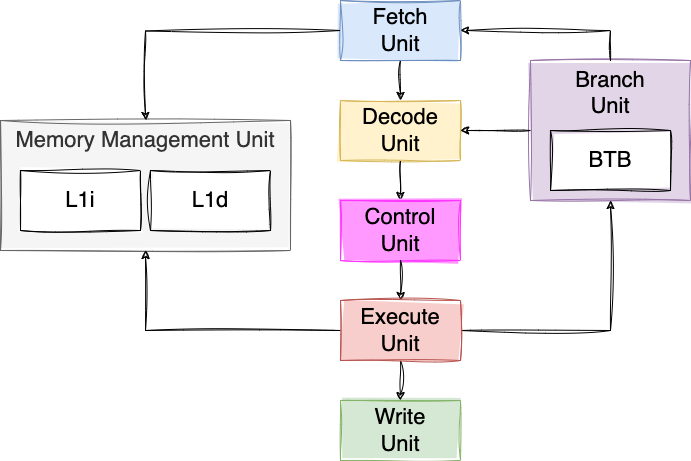

The diagram above was exported from draw.io. Its source (the exported page's mxGraphModel, read from the mxfile embedded in the PNG):
<mxGraphModel dx="2069" dy="819" grid="1" gridSize="10" guides="1" tooltips="1" connect="1" arrows="1" fold="1" page="1" pageScale="1" pageWidth="827" pageHeight="1169" math="0" shadow="0">
  <root>
    <mxCell id="0" />
    <mxCell id="1" parent="0" />
    <mxCell id="o8IJdF6473P2lBcYNafF-1" value="Fetch&lt;br&gt;Unit" style="rounded=0;whiteSpace=wrap;html=1;sketch=1;curveFitting=1;jiggle=2;fontSize=22;fillStyle=solid;fillColor=#dae8fc;strokeColor=#6c8ebf;" parent="1" vertex="1">
      <mxGeometry x="240" y="160" width="120" height="60" as="geometry" />
    </mxCell>
    <mxCell id="o8IJdF6473P2lBcYNafF-2" value="Decode&lt;br&gt;Unit" style="rounded=0;whiteSpace=wrap;html=1;sketch=1;curveFitting=1;jiggle=2;fontSize=22;fillStyle=solid;fillColor=#fff2cc;strokeColor=#d6b656;" parent="1" vertex="1">
      <mxGeometry x="240" y="260" width="120" height="60" as="geometry" />
    </mxCell>
    <mxCell id="o8IJdF6473P2lBcYNafF-3" value="" style="endArrow=classic;html=1;rounded=0;exitX=0.5;exitY=1;exitDx=0;exitDy=0;sketch=1;curveFitting=1;jiggle=2;" parent="1" source="o8IJdF6473P2lBcYNafF-1" target="o8IJdF6473P2lBcYNafF-2" edge="1">
      <mxGeometry width="50" height="50" relative="1" as="geometry">
        <mxPoint x="400" y="450" as="sourcePoint" />
        <mxPoint x="450" y="400" as="targetPoint" />
      </mxGeometry>
    </mxCell>
    <mxCell id="o8IJdF6473P2lBcYNafF-5" value="Write&lt;br&gt;Unit" style="rounded=0;whiteSpace=wrap;html=1;sketch=1;curveFitting=1;jiggle=2;fontSize=22;fillStyle=solid;fillColor=#d5e8d4;strokeColor=#82b366;" parent="1" vertex="1">
      <mxGeometry x="240" y="560" width="120" height="60" as="geometry" />
    </mxCell>
    <mxCell id="o8IJdF6473P2lBcYNafF-6" value="" style="endArrow=classic;html=1;rounded=0;sketch=1;curveFitting=1;jiggle=2;entryX=0.5;entryY=0;entryDx=0;entryDy=0;" parent="1" target="o8IJdF6473P2lBcYNafF-18" edge="1">
      <mxGeometry width="50" height="50" relative="1" as="geometry">
        <mxPoint x="300" y="320" as="sourcePoint" />
        <mxPoint x="310" y="270" as="targetPoint" />
      </mxGeometry>
    </mxCell>
    <mxCell id="o8IJdF6473P2lBcYNafF-7" value="" style="endArrow=classic;html=1;rounded=0;sketch=1;curveFitting=1;jiggle=2;entryX=0.5;entryY=0;entryDx=0;entryDy=0;exitX=0.5;exitY=1;exitDx=0;exitDy=0;" parent="1" source="9K8pihRpss82WbuMdPXc-1" target="o8IJdF6473P2lBcYNafF-5" edge="1">
      <mxGeometry width="50" height="50" relative="1" as="geometry">
        <mxPoint x="300" y="584.5" as="sourcePoint" />
        <mxPoint x="310" y="460" as="targetPoint" />
      </mxGeometry>
    </mxCell>
    <mxCell id="o8IJdF6473P2lBcYNafF-10" value="Branch&lt;br&gt;Unit" style="rounded=0;whiteSpace=wrap;html=1;sketch=1;curveFitting=1;jiggle=2;fontSize=22;verticalAlign=top;fillStyle=solid;fillColor=#e1d5e7;strokeColor=#9673a6;" parent="1" vertex="1">
      <mxGeometry x="430" y="220" width="160" height="140" as="geometry" />
    </mxCell>
    <mxCell id="o8IJdF6473P2lBcYNafF-11" value="" style="endArrow=classic;html=1;rounded=0;sketch=1;curveFitting=1;jiggle=2;entryX=0.5;entryY=1;entryDx=0;entryDy=0;exitX=1;exitY=0.5;exitDx=0;exitDy=0;edgeStyle=orthogonalEdgeStyle;" parent="1" source="9K8pihRpss82WbuMdPXc-1" target="o8IJdF6473P2lBcYNafF-10" edge="1">
      <mxGeometry width="50" height="50" relative="1" as="geometry">
        <mxPoint x="440" y="524.5" as="sourcePoint" />
        <mxPoint x="310" y="470" as="targetPoint" />
      </mxGeometry>
    </mxCell>
    <mxCell id="o8IJdF6473P2lBcYNafF-12" value="BTB" style="rounded=0;whiteSpace=wrap;html=1;sketch=1;curveFitting=1;jiggle=2;fontSize=22;fillStyle=solid;" parent="1" vertex="1">
      <mxGeometry x="450" y="290" width="120" height="60" as="geometry" />
    </mxCell>
    <mxCell id="o8IJdF6473P2lBcYNafF-13" value="" style="endArrow=classic;html=1;rounded=0;sketch=1;curveFitting=1;jiggle=2;entryX=1;entryY=0.5;entryDx=0;entryDy=0;exitX=0.5;exitY=0;exitDx=0;exitDy=0;edgeStyle=orthogonalEdgeStyle;" parent="1" source="o8IJdF6473P2lBcYNafF-10" target="o8IJdF6473P2lBcYNafF-1" edge="1">
      <mxGeometry width="50" height="50" relative="1" as="geometry">
        <mxPoint x="370" y="400" as="sourcePoint" />
        <mxPoint x="520" y="370" as="targetPoint" />
      </mxGeometry>
    </mxCell>
    <mxCell id="o8IJdF6473P2lBcYNafF-14" value="" style="endArrow=classic;html=1;rounded=0;sketch=1;curveFitting=1;jiggle=2;exitX=0;exitY=0.5;exitDx=0;exitDy=0;edgeStyle=orthogonalEdgeStyle;" parent="1" source="o8IJdF6473P2lBcYNafF-10" target="o8IJdF6473P2lBcYNafF-2" edge="1">
      <mxGeometry width="50" height="50" relative="1" as="geometry">
        <mxPoint x="520" y="227" as="sourcePoint" />
        <mxPoint x="370" y="200" as="targetPoint" />
      </mxGeometry>
    </mxCell>
    <mxCell id="o8IJdF6473P2lBcYNafF-18" value="Control&lt;br&gt;Unit" style="rounded=0;whiteSpace=wrap;html=1;sketch=1;curveFitting=1;jiggle=2;fontSize=22;fillStyle=solid;fillColor=#FF99FF;strokeColor=#FF33FF;" parent="1" vertex="1">
      <mxGeometry x="240" y="360" width="120" height="60" as="geometry" />
    </mxCell>
    <mxCell id="o8IJdF6473P2lBcYNafF-19" value="" style="endArrow=classic;html=1;rounded=0;sketch=1;curveFitting=1;jiggle=2;entryX=0.5;entryY=0;entryDx=0;entryDy=0;exitX=0.5;exitY=1;exitDx=0;exitDy=0;" parent="1" source="o8IJdF6473P2lBcYNafF-18" target="9K8pihRpss82WbuMdPXc-1" edge="1">
      <mxGeometry width="50" height="50" relative="1" as="geometry">
        <mxPoint x="310" y="330" as="sourcePoint" />
        <mxPoint x="300" y="464.5" as="targetPoint" />
      </mxGeometry>
    </mxCell>
    <mxCell id="6JM_vKK2AOutE_PSGbl4-1" value="Memory Management Unit" style="rounded=0;whiteSpace=wrap;html=1;sketch=1;curveFitting=1;jiggle=2;fontSize=22;fillStyle=solid;fillColor=#f5f5f5;fontColor=#333333;strokeColor=#666666;verticalAlign=top;" parent="1" vertex="1">
      <mxGeometry x="-100" y="280" width="290" height="130" as="geometry" />
    </mxCell>
    <mxCell id="6JM_vKK2AOutE_PSGbl4-2" value="L1i" style="rounded=0;whiteSpace=wrap;html=1;sketch=1;curveFitting=1;jiggle=2;fontSize=22;fillStyle=solid;" parent="1" vertex="1">
      <mxGeometry x="-80" y="330" width="120" height="60" as="geometry" />
    </mxCell>
    <mxCell id="6JM_vKK2AOutE_PSGbl4-3" value="L1d" style="rounded=0;whiteSpace=wrap;html=1;sketch=1;curveFitting=1;jiggle=2;fontSize=22;fillStyle=solid;" parent="1" vertex="1">
      <mxGeometry x="50" y="330" width="120" height="60" as="geometry" />
    </mxCell>
    <mxCell id="hJHkKbxqN5W8ZSLgK7fd-1" value="" style="endArrow=classic;html=1;rounded=0;exitX=0;exitY=0.5;exitDx=0;exitDy=0;sketch=1;curveFitting=1;jiggle=2;entryX=0.5;entryY=0;entryDx=0;entryDy=0;edgeStyle=orthogonalEdgeStyle;" parent="1" target="6JM_vKK2AOutE_PSGbl4-1" edge="1">
      <mxGeometry width="50" height="50" relative="1" as="geometry">
        <mxPoint x="240" y="190" as="sourcePoint" />
        <mxPoint x="45" y="230" as="targetPoint" />
      </mxGeometry>
    </mxCell>
    <mxCell id="hJHkKbxqN5W8ZSLgK7fd-2" value="" style="endArrow=classic;html=1;rounded=0;exitX=0;exitY=0.5;exitDx=0;exitDy=0;sketch=1;curveFitting=1;jiggle=2;entryX=0.5;entryY=1;entryDx=0;entryDy=0;edgeStyle=orthogonalEdgeStyle;" parent="1" source="9K8pihRpss82WbuMdPXc-1" target="6JM_vKK2AOutE_PSGbl4-1" edge="1">
      <mxGeometry width="50" height="50" relative="1" as="geometry">
        <mxPoint x="240" y="390" as="sourcePoint" />
        <mxPoint x="45" y="360" as="targetPoint" />
        <Array as="points">
          <mxPoint x="45" y="490" />
        </Array>
      </mxGeometry>
    </mxCell>
    <mxCell id="9K8pihRpss82WbuMdPXc-1" value="Execute&lt;br&gt;Unit" style="rounded=0;whiteSpace=wrap;html=1;sketch=1;curveFitting=1;jiggle=2;fontSize=22;fillStyle=solid;fillColor=#f8cecc;strokeColor=#b85450;" parent="1" vertex="1">
      <mxGeometry x="240" y="460" width="120" height="60" as="geometry" />
    </mxCell>
  </root>
</mxGraphModel>